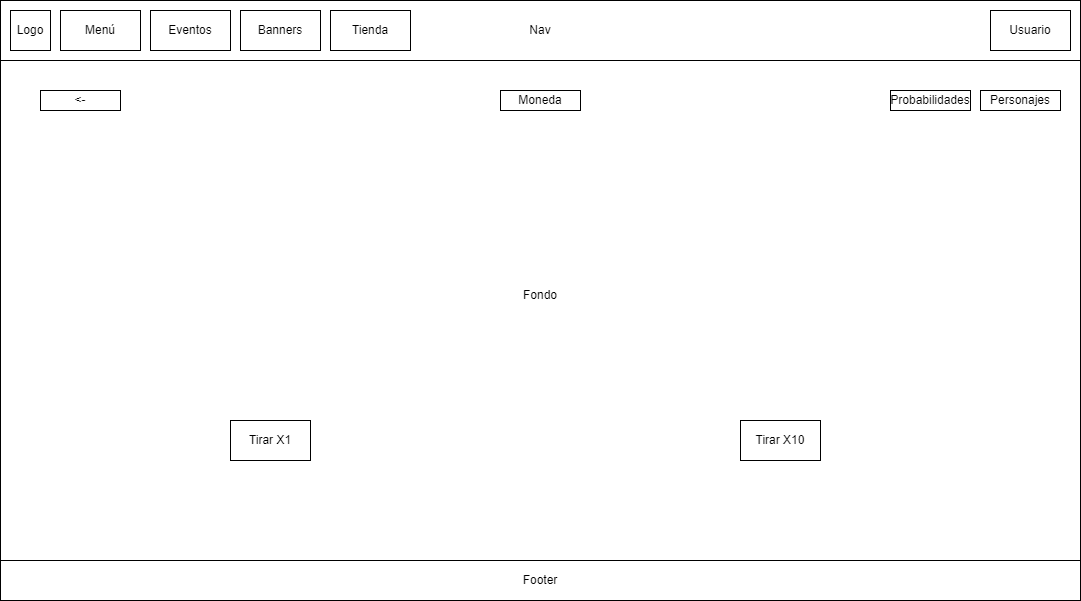

The diagram above was exported from draw.io. Its source (the exported page's mxGraphModel, read from the mxfile embedded in the PNG):
<mxGraphModel dx="1434" dy="750" grid="1" gridSize="10" guides="1" tooltips="1" connect="1" arrows="1" fold="1" page="1" pageScale="1" pageWidth="1169" pageHeight="827" math="0" shadow="0">
  <root>
    <mxCell id="0" />
    <mxCell id="1" parent="0" />
    <mxCell id="XTLJweeJAu5K3J2REz_K-1" value="Fondo" style="rounded=0;whiteSpace=wrap;html=1;fillColor=none;align=center;" vertex="1" parent="1">
      <mxGeometry x="40" y="40" width="1080" height="590" as="geometry" />
    </mxCell>
    <mxCell id="XTLJweeJAu5K3J2REz_K-2" value="Nav" style="rounded=0;whiteSpace=wrap;html=1;align=center;" vertex="1" parent="1">
      <mxGeometry x="40" y="40" width="1080" height="60" as="geometry" />
    </mxCell>
    <mxCell id="XTLJweeJAu5K3J2REz_K-4" value="Usuario" style="rounded=0;whiteSpace=wrap;html=1;" vertex="1" parent="1">
      <mxGeometry x="1030" y="50" width="80" height="40" as="geometry" />
    </mxCell>
    <mxCell id="XTLJweeJAu5K3J2REz_K-5" value="Logo" style="rounded=0;whiteSpace=wrap;html=1;" vertex="1" parent="1">
      <mxGeometry x="50" y="50" width="40" height="40" as="geometry" />
    </mxCell>
    <mxCell id="XTLJweeJAu5K3J2REz_K-6" value="Footer" style="rounded=0;whiteSpace=wrap;html=1;" vertex="1" parent="1">
      <mxGeometry x="40" y="600" width="1080" height="40" as="geometry" />
    </mxCell>
    <mxCell id="XTLJweeJAu5K3J2REz_K-7" value="&amp;lt;-" style="rounded=0;whiteSpace=wrap;html=1;" vertex="1" parent="1">
      <mxGeometry x="80" y="130" width="80" height="20" as="geometry" />
    </mxCell>
    <mxCell id="XTLJweeJAu5K3J2REz_K-8" value="Personajes" style="rounded=0;whiteSpace=wrap;html=1;" vertex="1" parent="1">
      <mxGeometry x="1020" y="130" width="80" height="20" as="geometry" />
    </mxCell>
    <mxCell id="XTLJweeJAu5K3J2REz_K-9" value="Moneda" style="rounded=0;whiteSpace=wrap;html=1;" vertex="1" parent="1">
      <mxGeometry x="540" y="130" width="80" height="20" as="geometry" />
    </mxCell>
    <mxCell id="XTLJweeJAu5K3J2REz_K-10" value="Menú" style="rounded=0;whiteSpace=wrap;html=1;" vertex="1" parent="1">
      <mxGeometry x="100" y="50" width="80" height="40" as="geometry" />
    </mxCell>
    <mxCell id="XTLJweeJAu5K3J2REz_K-11" value="Eventos" style="rounded=0;whiteSpace=wrap;html=1;" vertex="1" parent="1">
      <mxGeometry x="190" y="50" width="80" height="40" as="geometry" />
    </mxCell>
    <mxCell id="XTLJweeJAu5K3J2REz_K-12" value="Banners" style="rounded=0;whiteSpace=wrap;html=1;" vertex="1" parent="1">
      <mxGeometry x="280" y="50" width="80" height="40" as="geometry" />
    </mxCell>
    <mxCell id="XTLJweeJAu5K3J2REz_K-13" value="Tienda" style="rounded=0;whiteSpace=wrap;html=1;" vertex="1" parent="1">
      <mxGeometry x="370" y="50" width="80" height="40" as="geometry" />
    </mxCell>
    <mxCell id="XTLJweeJAu5K3J2REz_K-14" value="Probabilidades" style="rounded=0;whiteSpace=wrap;html=1;" vertex="1" parent="1">
      <mxGeometry x="930" y="130" width="80" height="20" as="geometry" />
    </mxCell>
    <mxCell id="XTLJweeJAu5K3J2REz_K-15" value="Tirar X1" style="rounded=0;whiteSpace=wrap;html=1;" vertex="1" parent="1">
      <mxGeometry x="270" y="460" width="80" height="40" as="geometry" />
    </mxCell>
    <mxCell id="XTLJweeJAu5K3J2REz_K-16" value="Tirar X10" style="rounded=0;whiteSpace=wrap;html=1;" vertex="1" parent="1">
      <mxGeometry x="780" y="460" width="80" height="40" as="geometry" />
    </mxCell>
  </root>
</mxGraphModel>